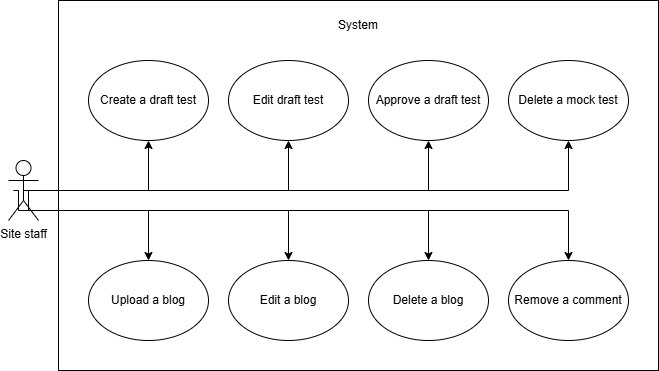

The diagram above was exported from draw.io. Its source (the exported page's mxGraphModel, read from the mxfile embedded in the PNG):
<mxGraphModel dx="1042" dy="527" grid="1" gridSize="10" guides="1" tooltips="1" connect="1" arrows="1" fold="1" page="1" pageScale="1" pageWidth="827" pageHeight="1169" math="0" shadow="0">
  <root>
    <mxCell id="0" />
    <mxCell id="1" parent="0" />
    <mxCell id="IC-TrqVRxIJTuzsErvXy-1" parent="1" style="rounded=0;whiteSpace=wrap;html=1;" value="" vertex="1">
      <mxGeometry height="370" width="600" x="470" y="190" as="geometry" />
    </mxCell>
    <mxCell id="IC-TrqVRxIJTuzsErvXy-59" edge="1" parent="1" source="IC-TrqVRxIJTuzsErvXy-12" style="edgeStyle=orthogonalEdgeStyle;rounded=0;orthogonalLoop=1;jettySize=auto;html=1;exitX=0.5;exitY=0.5;exitDx=0;exitDy=0;exitPerimeter=0;entryX=0.5;entryY=1;entryDx=0;entryDy=0;" target="IC-TrqVRxIJTuzsErvXy-40">
      <mxGeometry relative="1" as="geometry" />
    </mxCell>
    <mxCell id="IC-TrqVRxIJTuzsErvXy-60" edge="1" parent="1" source="IC-TrqVRxIJTuzsErvXy-12" style="edgeStyle=orthogonalEdgeStyle;rounded=0;orthogonalLoop=1;jettySize=auto;html=1;exitX=0.5;exitY=0.5;exitDx=0;exitDy=0;exitPerimeter=0;" target="IC-TrqVRxIJTuzsErvXy-41">
      <mxGeometry relative="1" as="geometry" />
    </mxCell>
    <mxCell id="IC-TrqVRxIJTuzsErvXy-61" edge="1" parent="1" source="IC-TrqVRxIJTuzsErvXy-12" style="edgeStyle=orthogonalEdgeStyle;rounded=0;orthogonalLoop=1;jettySize=auto;html=1;exitX=0.5;exitY=0.5;exitDx=0;exitDy=0;exitPerimeter=0;entryX=0.5;entryY=1;entryDx=0;entryDy=0;" target="IC-TrqVRxIJTuzsErvXy-42">
      <mxGeometry relative="1" as="geometry" />
    </mxCell>
    <mxCell id="IC-TrqVRxIJTuzsErvXy-62" edge="1" parent="1" source="IC-TrqVRxIJTuzsErvXy-12" style="edgeStyle=orthogonalEdgeStyle;rounded=0;orthogonalLoop=1;jettySize=auto;html=1;exitX=0.5;exitY=0.5;exitDx=0;exitDy=0;exitPerimeter=0;entryX=0.5;entryY=1;entryDx=0;entryDy=0;" target="IC-TrqVRxIJTuzsErvXy-45">
      <mxGeometry relative="1" as="geometry">
        <Array as="points">
          <mxPoint x="980" y="380" />
        </Array>
      </mxGeometry>
    </mxCell>
    <mxCell id="IC-TrqVRxIJTuzsErvXy-66" edge="1" parent="1" source="IC-TrqVRxIJTuzsErvXy-12" style="edgeStyle=orthogonalEdgeStyle;rounded=0;orthogonalLoop=1;jettySize=auto;html=1;exitX=0.5;exitY=0.5;exitDx=0;exitDy=0;exitPerimeter=0;entryX=0.5;entryY=0;entryDx=0;entryDy=0;" target="IC-TrqVRxIJTuzsErvXy-43">
      <mxGeometry relative="1" as="geometry">
        <Array as="points">
          <mxPoint x="440" y="380" />
          <mxPoint x="440" y="400" />
          <mxPoint x="560" y="400" />
        </Array>
      </mxGeometry>
    </mxCell>
    <mxCell id="IC-TrqVRxIJTuzsErvXy-67" edge="1" parent="1" style="edgeStyle=orthogonalEdgeStyle;rounded=0;orthogonalLoop=1;jettySize=auto;html=1;exitX=0.5;exitY=0.5;exitDx=0;exitDy=0;exitPerimeter=0;entryX=0.5;entryY=0;entryDx=0;entryDy=0;" target="IC-TrqVRxIJTuzsErvXy-44">
      <mxGeometry relative="1" as="geometry">
        <Array as="points">
          <mxPoint x="430" y="380" />
          <mxPoint x="430" y="400" />
          <mxPoint x="700" y="400" />
        </Array>
        <mxPoint x="425" y="380" as="sourcePoint" />
      </mxGeometry>
    </mxCell>
    <mxCell id="IC-TrqVRxIJTuzsErvXy-68" edge="1" parent="1" source="IC-TrqVRxIJTuzsErvXy-12" style="edgeStyle=orthogonalEdgeStyle;rounded=0;orthogonalLoop=1;jettySize=auto;html=1;exitX=0.5;exitY=0.5;exitDx=0;exitDy=0;exitPerimeter=0;entryX=0.5;entryY=0;entryDx=0;entryDy=0;" target="IC-TrqVRxIJTuzsErvXy-46">
      <mxGeometry relative="1" as="geometry">
        <Array as="points">
          <mxPoint x="440" y="380" />
          <mxPoint x="440" y="400" />
          <mxPoint x="840" y="400" />
        </Array>
      </mxGeometry>
    </mxCell>
    <mxCell id="lCtrzhU9XEQVoxwB19I5-2" edge="1" parent="1" source="IC-TrqVRxIJTuzsErvXy-12" style="edgeStyle=orthogonalEdgeStyle;rounded=0;orthogonalLoop=1;jettySize=auto;html=1;exitX=0.5;exitY=0.5;exitDx=0;exitDy=0;exitPerimeter=0;entryX=0.5;entryY=0;entryDx=0;entryDy=0;" target="IC-TrqVRxIJTuzsErvXy-51">
      <mxGeometry relative="1" as="geometry">
        <Array as="points">
          <mxPoint x="440" y="380" />
          <mxPoint x="440" y="400" />
          <mxPoint x="980" y="400" />
        </Array>
      </mxGeometry>
    </mxCell>
    <mxCell id="IC-TrqVRxIJTuzsErvXy-12" parent="1" style="shape=umlActor;verticalLabelPosition=bottom;verticalAlign=top;html=1;outlineConnect=0;" value="Site staff" vertex="1">
      <mxGeometry height="60" width="30" x="420" y="350" as="geometry" />
    </mxCell>
    <mxCell id="IC-TrqVRxIJTuzsErvXy-13" parent="1" style="text;html=1;whiteSpace=wrap;strokeColor=none;fillColor=none;align=center;verticalAlign=middle;rounded=0;" value="System" vertex="1">
      <mxGeometry height="30" width="60" x="740" y="200" as="geometry" />
    </mxCell>
    <mxCell id="IC-TrqVRxIJTuzsErvXy-40" parent="1" style="ellipse;whiteSpace=wrap;html=1;" value="Create a draft test" vertex="1">
      <mxGeometry height="80" width="120" x="500" y="250" as="geometry" />
    </mxCell>
    <mxCell id="IC-TrqVRxIJTuzsErvXy-41" parent="1" style="ellipse;whiteSpace=wrap;html=1;" value="Edit draft test" vertex="1">
      <mxGeometry height="80" width="120" x="640" y="250" as="geometry" />
    </mxCell>
    <mxCell id="IC-TrqVRxIJTuzsErvXy-42" parent="1" style="ellipse;whiteSpace=wrap;html=1;" value="Approve a draft test" vertex="1">
      <mxGeometry height="80" width="120" x="780" y="250" as="geometry" />
    </mxCell>
    <mxCell id="IC-TrqVRxIJTuzsErvXy-43" parent="1" style="ellipse;whiteSpace=wrap;html=1;" value="Upload a blog" vertex="1">
      <mxGeometry height="80" width="120" x="500" y="450" as="geometry" />
    </mxCell>
    <mxCell id="IC-TrqVRxIJTuzsErvXy-44" parent="1" style="ellipse;whiteSpace=wrap;html=1;" value="Edit a blog" vertex="1">
      <mxGeometry height="80" width="120" x="640" y="450" as="geometry" />
    </mxCell>
    <mxCell id="IC-TrqVRxIJTuzsErvXy-45" parent="1" style="ellipse;whiteSpace=wrap;html=1;" value="Delete a mock test" vertex="1">
      <mxGeometry height="80" width="120" x="920" y="250" as="geometry" />
    </mxCell>
    <mxCell id="IC-TrqVRxIJTuzsErvXy-46" parent="1" style="ellipse;whiteSpace=wrap;html=1;" value="Delete a blog" vertex="1">
      <mxGeometry height="80" width="120" x="780" y="450" as="geometry" />
    </mxCell>
    <mxCell id="IC-TrqVRxIJTuzsErvXy-51" parent="1" style="ellipse;whiteSpace=wrap;html=1;" value="Remove a comment" vertex="1">
      <mxGeometry height="80" width="120" x="920" y="450" as="geometry" />
    </mxCell>
  </root>
</mxGraphModel>